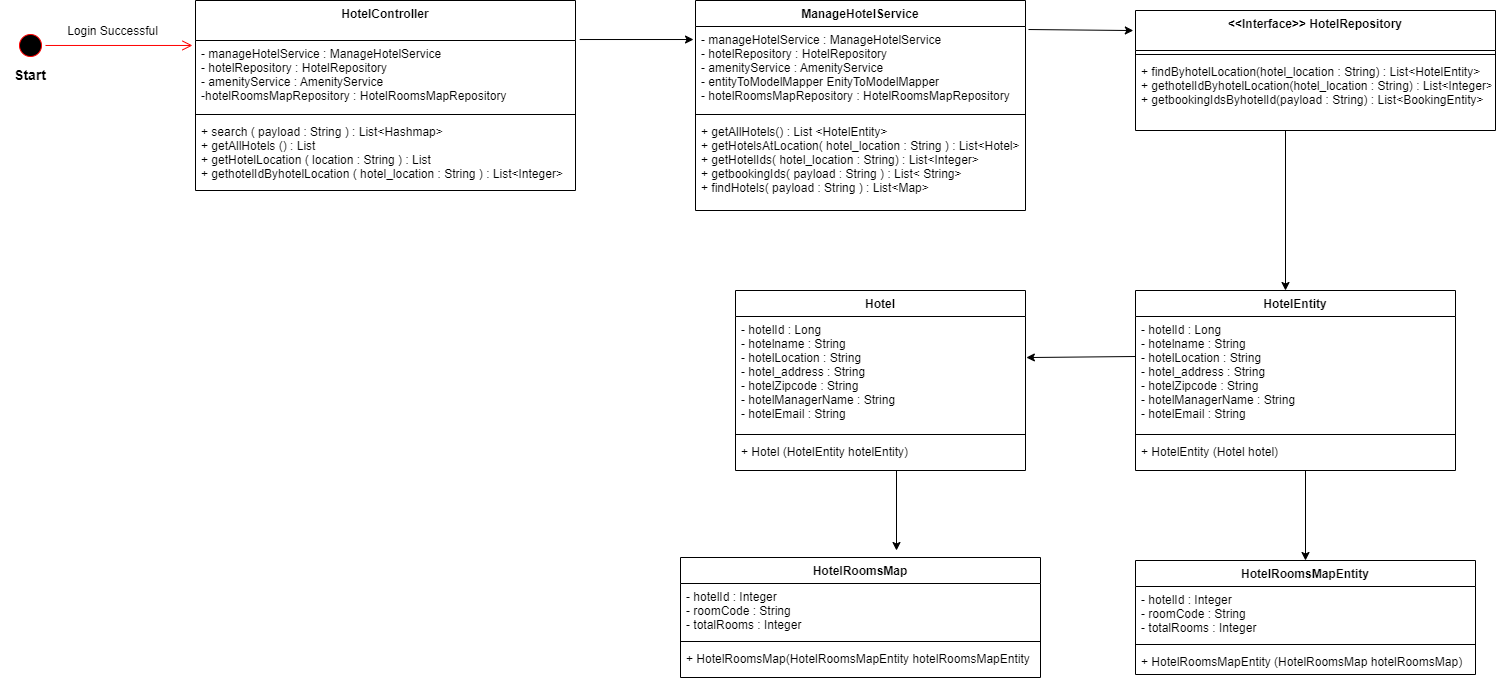

The diagram above was exported from draw.io. Its source (the exported page's mxGraphModel, read from the mxfile embedded in the PNG):
<mxGraphModel dx="868" dy="474" grid="1" gridSize="10" guides="1" tooltips="1" connect="1" arrows="1" fold="1" page="1" pageScale="1" pageWidth="850" pageHeight="1100" math="0" shadow="0">
  <root>
    <mxCell id="0" />
    <mxCell id="1" parent="0" />
    <mxCell id="jjOeon8DKp--HgpAwVRk-2" value="HotelController" style="swimlane;fontStyle=1;align=center;verticalAlign=top;childLayout=stackLayout;horizontal=1;startSize=40;horizontalStack=0;resizeParent=1;resizeParentMax=0;resizeLast=0;collapsible=1;marginBottom=0;" vertex="1" parent="1">
      <mxGeometry x="260" y="100" width="380" height="190" as="geometry" />
    </mxCell>
    <mxCell id="jjOeon8DKp--HgpAwVRk-3" value="- manageHotelService : ManageHotelService&#10;- hotelRepository : HotelRepository&#10;- amenityService : AmenityService&#10;-hotelRoomsMapRepository : HotelRoomsMapRepository" style="text;strokeColor=none;fillColor=none;align=left;verticalAlign=top;spacingLeft=4;spacingRight=4;overflow=hidden;rotatable=0;points=[[0,0.5],[1,0.5]];portConstraint=eastwest;" vertex="1" parent="jjOeon8DKp--HgpAwVRk-2">
      <mxGeometry y="40" width="380" height="70" as="geometry" />
    </mxCell>
    <mxCell id="jjOeon8DKp--HgpAwVRk-4" value="" style="line;strokeWidth=1;fillColor=none;align=left;verticalAlign=middle;spacingTop=-1;spacingLeft=3;spacingRight=3;rotatable=0;labelPosition=right;points=[];portConstraint=eastwest;" vertex="1" parent="jjOeon8DKp--HgpAwVRk-2">
      <mxGeometry y="110" width="380" height="8" as="geometry" />
    </mxCell>
    <mxCell id="jjOeon8DKp--HgpAwVRk-5" value="+ search ( payload : String ) : List&lt;Hashmap&gt;&#10;+ getAllHotels () : List&#10;+ getHotelLocation ( location : String ) : List&#10;+ gethotelIdByhotelLocation ( hotel_location : String ) : List&lt;Integer&gt;" style="text;strokeColor=none;fillColor=none;align=left;verticalAlign=top;spacingLeft=4;spacingRight=4;overflow=hidden;rotatable=0;points=[[0,0.5],[1,0.5]];portConstraint=eastwest;" vertex="1" parent="jjOeon8DKp--HgpAwVRk-2">
      <mxGeometry y="118" width="380" height="72" as="geometry" />
    </mxCell>
    <mxCell id="jjOeon8DKp--HgpAwVRk-6" value="" style="ellipse;html=1;shape=startState;fillColor=#000000;strokeColor=#ff0000;" vertex="1" parent="1">
      <mxGeometry x="80" y="130" width="30" height="30" as="geometry" />
    </mxCell>
    <mxCell id="jjOeon8DKp--HgpAwVRk-7" value="" style="edgeStyle=orthogonalEdgeStyle;html=1;verticalAlign=bottom;endArrow=open;endSize=8;strokeColor=#ff0000;rounded=0;entryX=-0.008;entryY=0.071;entryDx=0;entryDy=0;entryPerimeter=0;" edge="1" source="jjOeon8DKp--HgpAwVRk-6" parent="1" target="jjOeon8DKp--HgpAwVRk-3">
      <mxGeometry relative="1" as="geometry">
        <mxPoint x="250" y="145" as="targetPoint" />
      </mxGeometry>
    </mxCell>
    <mxCell id="jjOeon8DKp--HgpAwVRk-8" value="&lt;font style=&quot;font-size: 14px&quot;&gt;&lt;b&gt;Start&lt;/b&gt;&lt;/font&gt;" style="text;html=1;strokeColor=none;fillColor=none;align=center;verticalAlign=middle;whiteSpace=wrap;rounded=0;" vertex="1" parent="1">
      <mxGeometry x="65" y="160" width="60" height="30" as="geometry" />
    </mxCell>
    <mxCell id="jjOeon8DKp--HgpAwVRk-9" value="&lt;font style=&quot;font-size: 12px&quot;&gt;Login Successful&lt;/font&gt;" style="text;html=1;strokeColor=none;fillColor=none;align=center;verticalAlign=middle;whiteSpace=wrap;rounded=0;fontSize=14;" vertex="1" parent="1">
      <mxGeometry x="120" y="120" width="115" height="20" as="geometry" />
    </mxCell>
    <mxCell id="jjOeon8DKp--HgpAwVRk-10" value="ManageHotelService" style="swimlane;fontStyle=1;align=center;verticalAlign=top;childLayout=stackLayout;horizontal=1;startSize=26;horizontalStack=0;resizeParent=1;resizeParentMax=0;resizeLast=0;collapsible=1;marginBottom=0;fontSize=12;" vertex="1" parent="1">
      <mxGeometry x="760" y="100" width="330" height="210" as="geometry" />
    </mxCell>
    <mxCell id="jjOeon8DKp--HgpAwVRk-11" value="- manageHotelService : ManageHotelService&#10;- hotelRepository : HotelRepository&#10;- amenityService : AmenityService&#10;- entityToModelMapper EnityToModelMapper&#10;- hotelRoomsMapRepository : HotelRoomsMapRepository" style="text;strokeColor=none;fillColor=none;align=left;verticalAlign=top;spacingLeft=4;spacingRight=4;overflow=hidden;rotatable=0;points=[[0,0.5],[1,0.5]];portConstraint=eastwest;fontSize=12;" vertex="1" parent="jjOeon8DKp--HgpAwVRk-10">
      <mxGeometry y="26" width="330" height="84" as="geometry" />
    </mxCell>
    <mxCell id="jjOeon8DKp--HgpAwVRk-12" value="" style="line;strokeWidth=1;fillColor=none;align=left;verticalAlign=middle;spacingTop=-1;spacingLeft=3;spacingRight=3;rotatable=0;labelPosition=right;points=[];portConstraint=eastwest;fontSize=12;" vertex="1" parent="jjOeon8DKp--HgpAwVRk-10">
      <mxGeometry y="110" width="330" height="8" as="geometry" />
    </mxCell>
    <mxCell id="jjOeon8DKp--HgpAwVRk-13" value="+ getAllHotels() : List &lt;HotelEntity&gt;&#10;+ getHotelsAtLocation( hotel_location : String ) : List&lt;Hotel&gt;&#10;+ getHotelIds( hotel_location : String) : List&lt;Integer&gt;&#10;+ getbookingIds( payload : String ) : List&lt; String&gt;&#10;+ findHotels( payload : String ) : List&lt;Map&gt;" style="text;strokeColor=none;fillColor=none;align=left;verticalAlign=top;spacingLeft=4;spacingRight=4;overflow=hidden;rotatable=0;points=[[0,0.5],[1,0.5]];portConstraint=eastwest;fontSize=12;" vertex="1" parent="jjOeon8DKp--HgpAwVRk-10">
      <mxGeometry y="118" width="330" height="92" as="geometry" />
    </mxCell>
    <mxCell id="jjOeon8DKp--HgpAwVRk-14" value="&lt;&lt;Interface&gt;&gt; HotelRepository" style="swimlane;fontStyle=1;align=center;verticalAlign=top;childLayout=stackLayout;horizontal=1;startSize=40;horizontalStack=0;resizeParent=1;resizeParentMax=0;resizeLast=0;collapsible=1;marginBottom=0;fontSize=12;" vertex="1" parent="1">
      <mxGeometry x="1200" y="110" width="360" height="120" as="geometry" />
    </mxCell>
    <mxCell id="jjOeon8DKp--HgpAwVRk-16" value="" style="line;strokeWidth=1;fillColor=none;align=left;verticalAlign=middle;spacingTop=-1;spacingLeft=3;spacingRight=3;rotatable=0;labelPosition=right;points=[];portConstraint=eastwest;fontSize=12;" vertex="1" parent="jjOeon8DKp--HgpAwVRk-14">
      <mxGeometry y="40" width="360" height="8" as="geometry" />
    </mxCell>
    <mxCell id="jjOeon8DKp--HgpAwVRk-17" value="+ findByhotelLocation(hotel_location : String) : List&lt;HotelEntity&gt;&#10;+ gethotelIdByhotelLocation(hotel_location : String) : List&lt;Integer&gt;&#10;+ getbookingIdsByhotelId(payload : String) : List&lt;BookingEntity&gt;" style="text;strokeColor=none;fillColor=none;align=left;verticalAlign=top;spacingLeft=4;spacingRight=4;overflow=hidden;rotatable=0;points=[[0,0.5],[1,0.5]];portConstraint=eastwest;fontSize=12;" vertex="1" parent="jjOeon8DKp--HgpAwVRk-14">
      <mxGeometry y="48" width="360" height="72" as="geometry" />
    </mxCell>
    <mxCell id="jjOeon8DKp--HgpAwVRk-18" value="HotelEntity" style="swimlane;fontStyle=1;align=center;verticalAlign=top;childLayout=stackLayout;horizontal=1;startSize=26;horizontalStack=0;resizeParent=1;resizeParentMax=0;resizeLast=0;collapsible=1;marginBottom=0;fontSize=12;" vertex="1" parent="1">
      <mxGeometry x="1200" y="390" width="320" height="180" as="geometry" />
    </mxCell>
    <mxCell id="jjOeon8DKp--HgpAwVRk-19" value="- hotelId : Long&#10;- hotelname : String&#10;- hotelLocation : String&#10;- hotel_address : String&#10;- hotelZipcode : String&#10;- hotelManagerName : String&#10;- hotelEmail : String" style="text;strokeColor=none;fillColor=none;align=left;verticalAlign=top;spacingLeft=4;spacingRight=4;overflow=hidden;rotatable=0;points=[[0,0.5],[1,0.5]];portConstraint=eastwest;fontSize=12;" vertex="1" parent="jjOeon8DKp--HgpAwVRk-18">
      <mxGeometry y="26" width="320" height="114" as="geometry" />
    </mxCell>
    <mxCell id="jjOeon8DKp--HgpAwVRk-20" value="" style="line;strokeWidth=1;fillColor=none;align=left;verticalAlign=middle;spacingTop=-1;spacingLeft=3;spacingRight=3;rotatable=0;labelPosition=right;points=[];portConstraint=eastwest;fontSize=12;" vertex="1" parent="jjOeon8DKp--HgpAwVRk-18">
      <mxGeometry y="140" width="320" height="8" as="geometry" />
    </mxCell>
    <mxCell id="jjOeon8DKp--HgpAwVRk-21" value="+ HotelEntity (Hotel hotel)" style="text;strokeColor=none;fillColor=none;align=left;verticalAlign=top;spacingLeft=4;spacingRight=4;overflow=hidden;rotatable=0;points=[[0,0.5],[1,0.5]];portConstraint=eastwest;fontSize=12;" vertex="1" parent="jjOeon8DKp--HgpAwVRk-18">
      <mxGeometry y="148" width="320" height="32" as="geometry" />
    </mxCell>
    <mxCell id="jjOeon8DKp--HgpAwVRk-22" value="Hotel" style="swimlane;fontStyle=1;align=center;verticalAlign=top;childLayout=stackLayout;horizontal=1;startSize=26;horizontalStack=0;resizeParent=1;resizeParentMax=0;resizeLast=0;collapsible=1;marginBottom=0;fontSize=12;" vertex="1" parent="1">
      <mxGeometry x="800" y="390" width="290" height="180" as="geometry" />
    </mxCell>
    <mxCell id="jjOeon8DKp--HgpAwVRk-23" value="- hotelId : Long&#10;- hotelname : String&#10;- hotelLocation : String&#10;- hotel_address : String&#10;- hotelZipcode : String&#10;- hotelManagerName : String&#10;- hotelEmail : String" style="text;strokeColor=none;fillColor=none;align=left;verticalAlign=top;spacingLeft=4;spacingRight=4;overflow=hidden;rotatable=0;points=[[0,0.5],[1,0.5]];portConstraint=eastwest;fontSize=12;" vertex="1" parent="jjOeon8DKp--HgpAwVRk-22">
      <mxGeometry y="26" width="290" height="114" as="geometry" />
    </mxCell>
    <mxCell id="jjOeon8DKp--HgpAwVRk-24" value="" style="line;strokeWidth=1;fillColor=none;align=left;verticalAlign=middle;spacingTop=-1;spacingLeft=3;spacingRight=3;rotatable=0;labelPosition=right;points=[];portConstraint=eastwest;fontSize=12;" vertex="1" parent="jjOeon8DKp--HgpAwVRk-22">
      <mxGeometry y="140" width="290" height="8" as="geometry" />
    </mxCell>
    <mxCell id="jjOeon8DKp--HgpAwVRk-25" value="+ Hotel (HotelEntity hotelEntity)" style="text;strokeColor=none;fillColor=none;align=left;verticalAlign=top;spacingLeft=4;spacingRight=4;overflow=hidden;rotatable=0;points=[[0,0.5],[1,0.5]];portConstraint=eastwest;fontSize=12;" vertex="1" parent="jjOeon8DKp--HgpAwVRk-22">
      <mxGeometry y="148" width="290" height="32" as="geometry" />
    </mxCell>
    <mxCell id="jjOeon8DKp--HgpAwVRk-26" value="HotelRoomsMap" style="swimlane;fontStyle=1;align=center;verticalAlign=top;childLayout=stackLayout;horizontal=1;startSize=26;horizontalStack=0;resizeParent=1;resizeParentMax=0;resizeLast=0;collapsible=1;marginBottom=0;fontSize=12;" vertex="1" parent="1">
      <mxGeometry x="745" y="657" width="360" height="120" as="geometry" />
    </mxCell>
    <mxCell id="jjOeon8DKp--HgpAwVRk-27" value="- hotelId : Integer&#10;- roomCode : String&#10;- totalRooms : Integer" style="text;strokeColor=none;fillColor=none;align=left;verticalAlign=top;spacingLeft=4;spacingRight=4;overflow=hidden;rotatable=0;points=[[0,0.5],[1,0.5]];portConstraint=eastwest;fontSize=12;" vertex="1" parent="jjOeon8DKp--HgpAwVRk-26">
      <mxGeometry y="26" width="360" height="54" as="geometry" />
    </mxCell>
    <mxCell id="jjOeon8DKp--HgpAwVRk-28" value="" style="line;strokeWidth=1;fillColor=none;align=left;verticalAlign=middle;spacingTop=-1;spacingLeft=3;spacingRight=3;rotatable=0;labelPosition=right;points=[];portConstraint=eastwest;fontSize=12;" vertex="1" parent="jjOeon8DKp--HgpAwVRk-26">
      <mxGeometry y="80" width="360" height="8" as="geometry" />
    </mxCell>
    <mxCell id="jjOeon8DKp--HgpAwVRk-29" value="+ HotelRoomsMap(HotelRoomsMapEntity hotelRoomsMapEntity" style="text;strokeColor=none;fillColor=none;align=left;verticalAlign=top;spacingLeft=4;spacingRight=4;overflow=hidden;rotatable=0;points=[[0,0.5],[1,0.5]];portConstraint=eastwest;fontSize=12;" vertex="1" parent="jjOeon8DKp--HgpAwVRk-26">
      <mxGeometry y="88" width="360" height="32" as="geometry" />
    </mxCell>
    <mxCell id="jjOeon8DKp--HgpAwVRk-34" value="HotelRoomsMapEntity" style="swimlane;fontStyle=1;align=center;verticalAlign=top;childLayout=stackLayout;horizontal=1;startSize=26;horizontalStack=0;resizeParent=1;resizeParentMax=0;resizeLast=0;collapsible=1;marginBottom=0;fontSize=12;" vertex="1" parent="1">
      <mxGeometry x="1200" y="660" width="340" height="114" as="geometry" />
    </mxCell>
    <mxCell id="jjOeon8DKp--HgpAwVRk-35" value="- hotelId : Integer&#10;- roomCode : String&#10;- totalRooms : Integer" style="text;strokeColor=none;fillColor=none;align=left;verticalAlign=top;spacingLeft=4;spacingRight=4;overflow=hidden;rotatable=0;points=[[0,0.5],[1,0.5]];portConstraint=eastwest;fontSize=12;" vertex="1" parent="jjOeon8DKp--HgpAwVRk-34">
      <mxGeometry y="26" width="340" height="54" as="geometry" />
    </mxCell>
    <mxCell id="jjOeon8DKp--HgpAwVRk-36" value="" style="line;strokeWidth=1;fillColor=none;align=left;verticalAlign=middle;spacingTop=-1;spacingLeft=3;spacingRight=3;rotatable=0;labelPosition=right;points=[];portConstraint=eastwest;fontSize=12;" vertex="1" parent="jjOeon8DKp--HgpAwVRk-34">
      <mxGeometry y="80" width="340" height="8" as="geometry" />
    </mxCell>
    <mxCell id="jjOeon8DKp--HgpAwVRk-37" value="+ HotelRoomsMapEntity (HotelRoomsMap hotelRoomsMap)" style="text;strokeColor=none;fillColor=none;align=left;verticalAlign=top;spacingLeft=4;spacingRight=4;overflow=hidden;rotatable=0;points=[[0,0.5],[1,0.5]];portConstraint=eastwest;fontSize=12;" vertex="1" parent="jjOeon8DKp--HgpAwVRk-34">
      <mxGeometry y="88" width="340" height="26" as="geometry" />
    </mxCell>
    <mxCell id="jjOeon8DKp--HgpAwVRk-41" value="" style="endArrow=classic;html=1;rounded=0;fontSize=12;exitX=1.011;exitY=-0.014;exitDx=0;exitDy=0;exitPerimeter=0;entryX=-0.006;entryY=0.155;entryDx=0;entryDy=0;entryPerimeter=0;" edge="1" parent="1" source="jjOeon8DKp--HgpAwVRk-3" target="jjOeon8DKp--HgpAwVRk-11">
      <mxGeometry width="50" height="50" relative="1" as="geometry">
        <mxPoint x="680" y="190" as="sourcePoint" />
        <mxPoint x="730" y="140" as="targetPoint" />
      </mxGeometry>
    </mxCell>
    <mxCell id="jjOeon8DKp--HgpAwVRk-42" value="" style="endArrow=classic;html=1;rounded=0;fontSize=12;exitX=1.009;exitY=0.036;exitDx=0;exitDy=0;exitPerimeter=0;entryX=-0.006;entryY=0.167;entryDx=0;entryDy=0;entryPerimeter=0;" edge="1" parent="1" source="jjOeon8DKp--HgpAwVRk-11" target="jjOeon8DKp--HgpAwVRk-14">
      <mxGeometry width="50" height="50" relative="1" as="geometry">
        <mxPoint x="1110" y="160" as="sourcePoint" />
        <mxPoint x="1160" y="110" as="targetPoint" />
      </mxGeometry>
    </mxCell>
    <mxCell id="jjOeon8DKp--HgpAwVRk-43" value="" style="endArrow=classic;html=1;rounded=0;fontSize=12;" edge="1" parent="1">
      <mxGeometry width="50" height="50" relative="1" as="geometry">
        <mxPoint x="1350" y="230" as="sourcePoint" />
        <mxPoint x="1350" y="390" as="targetPoint" />
      </mxGeometry>
    </mxCell>
    <mxCell id="jjOeon8DKp--HgpAwVRk-44" value="" style="endArrow=classic;html=1;rounded=0;fontSize=12;exitX=0;exitY=0.351;exitDx=0;exitDy=0;exitPerimeter=0;entryX=1.003;entryY=0.36;entryDx=0;entryDy=0;entryPerimeter=0;" edge="1" parent="1" source="jjOeon8DKp--HgpAwVRk-19" target="jjOeon8DKp--HgpAwVRk-23">
      <mxGeometry width="50" height="50" relative="1" as="geometry">
        <mxPoint x="1190" y="460" as="sourcePoint" />
        <mxPoint x="1100" y="456" as="targetPoint" />
      </mxGeometry>
    </mxCell>
    <mxCell id="jjOeon8DKp--HgpAwVRk-45" value="" style="endArrow=classic;html=1;rounded=0;fontSize=12;entryX=0.5;entryY=0;entryDx=0;entryDy=0;" edge="1" parent="1" target="jjOeon8DKp--HgpAwVRk-34">
      <mxGeometry width="50" height="50" relative="1" as="geometry">
        <mxPoint x="1370" y="570" as="sourcePoint" />
        <mxPoint x="1340" y="570" as="targetPoint" />
      </mxGeometry>
    </mxCell>
    <mxCell id="jjOeon8DKp--HgpAwVRk-46" value="" style="endArrow=classic;html=1;rounded=0;fontSize=12;" edge="1" parent="1">
      <mxGeometry width="50" height="50" relative="1" as="geometry">
        <mxPoint x="961" y="570" as="sourcePoint" />
        <mxPoint x="961" y="650" as="targetPoint" />
      </mxGeometry>
    </mxCell>
  </root>
</mxGraphModel>